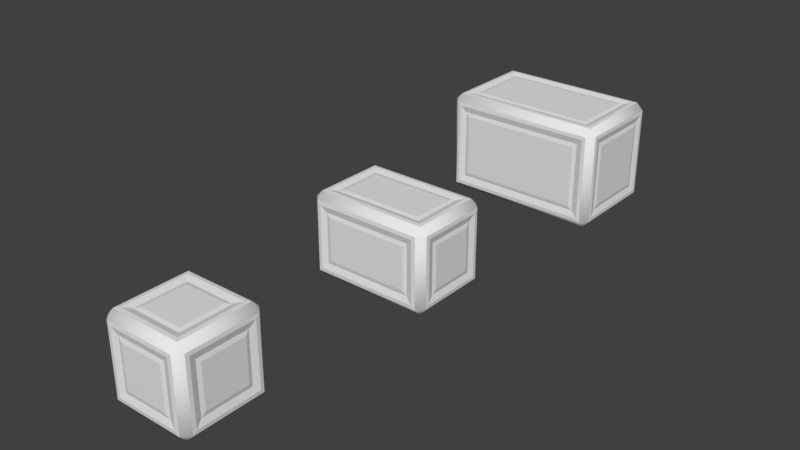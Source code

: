 # Source: crate.blend  (saved by Blender 2.78.0; exported with 4.5.12 LTS)
import bpy
from mathutils import Matrix  # noqa: F401  (used for matrix-valued properties, if any)

bpy.ops.wm.read_factory_settings(use_empty=True)
scene = bpy.context.scene
scene.name = 'Scene'

# ---- collections
col_collection_1 = bpy.data.collections.new('Collection 1'); scene.collection.children.link(col_collection_1)

# ---- node groups
ng_auto_smooth = bpy.data.node_groups.new('Auto Smooth', 'GeometryNodeTree')
_s = ng_auto_smooth.interface.new_socket(name='Geometry', in_out='OUTPUT', socket_type='NodeSocketGeometry')
_s = ng_auto_smooth.interface.new_socket(name='Geometry', in_out='INPUT', socket_type='NodeSocketGeometry')
_s = ng_auto_smooth.interface.new_socket(name='Angle', in_out='INPUT', socket_type='NodeSocketFloat')
_s.subtype = 'ANGLE'
_s.min_value = 0.0
_s.max_value = 3.142
ng_auto_smooth.is_modifier = True
_N = ng_auto_smooth.nodes; _L = ng_auto_smooth.links
n0 = _N.new('NodeGroupOutput'); n0.name = 'Group Output'; n0.location = (480, -100)
n1 = _N.new('NodeGroupInput'); n1.name = 'Group Input'; n1.location = (-420, -300)
n2 = _N.new('NodeGroupInput'); n2.name = 'Group Input.001'; n2.location = (-60, -100)
n3 = _N.new('GeometryNodeSetShadeSmooth'); n3.name = 'Set Shade Smooth'; n3.location = (120, -100)
n3.domain = 'EDGE'
n4 = _N.new('GeometryNodeSetShadeSmooth'); n4.name = 'Set Shade Smooth.001'; n4.location = (300, -100)
n5 = _N.new('GeometryNodeInputMeshEdgeAngle'); n5.name = 'Edge Angle'; n5.location = (-420, -220)
n6 = _N.new('GeometryNodeInputEdgeSmooth'); n6.name = 'Is Edge Smooth'; n6.location = (-60, -160)
n7 = _N.new('GeometryNodeInputShadeSmooth'); n7.name = 'Is Face Smooth'; n7.location = (-240, -340)
n8 = _N.new('FunctionNodeBooleanMath'); n8.name = 'Boolean Math'; n8.location = (-60, -220)
n9 = _N.new('FunctionNodeCompare'); n9.name = 'Compare'; n9.location = (-240, -180)
n9.operation = 'LESS_EQUAL'
_L.new(n5.outputs[0], n9.inputs[0])
_L.new(n4.outputs[0], n0.inputs[0])
_L.new(n1.outputs[1], n9.inputs[1])
_L.new(n9.outputs[0], n8.inputs[0])
_L.new(n7.outputs[0], n8.inputs[1])
_L.new(n2.outputs[0], n3.inputs[0])
_L.new(n6.outputs[0], n3.inputs[1])
_L.new(n3.outputs[0], n4.inputs[0])
_L.new(n8.outputs[0], n3.inputs[2])
n0.is_active_output = True

# ---- world
world_world = bpy.data.worlds.new('World'); scene.world = world_world
world_world.color = (0.05088, 0.05088, 0.05088)
world_world.use_sun_shadow = False
world_world.sun_shadow_jitter_overblur = 0.0
world_world.cycles.sampling_method = 'MANUAL'

# ---- meshes
me_cube_003 = bpy.data.meshes.new('Cube.003')
me_cube_003.from_pydata([(-1.007, -0.4407, 0.5657), (-1.019, -0.3909, 0.5159), (-0.7659, -0.6436, 0.5159), (-0.8157, -0.6318, 0.5657), (-0.7659, -0.3909, 0.7686), (-1.024, -0.5633, 0.6883), (-1.028, -0.5178, 0.6428), (-0.9383, -0.5633, 0.774), (1.007, -0.4407, 0.5657), (1.019, -0.3909, 0.5159), (0.7659, -0.6436, 0.5159), (0.8157, -0.6318, 0.5657), (0.7659, -0.3909, 0.7686), (0.8157, -0.4407, 0.7568), (-0.8157, -0.4407, 0.7568), (1.024, -0.5633, 0.6883), (1.028, -0.5178, 0.6428), (0.8928, -0.6534, 0.6428), (0.9383, -0.649, 0.6883), (0.8928, -0.5178, 0.7784), (0.9383, -0.5633, 0.774), (-0.8928, -0.5178, 0.7784), (-0.9383, -0.649, 0.6883), (-0.8928, -0.6534, 0.6428), (-1.019, 0.3909, 0.5159), (-0.8157, 0.6318, 0.5657), (-1.007, 0.4407, 0.5657), (-0.8157, 0.4407, 0.7568), (-1.024, 0.5633, 0.6883), (-1.028, 0.5178, 0.6428), (-0.9383, 0.5633, 0.774), (-0.8928, 0.5178, 0.7784), (-0.7659, 0.3909, 0.7686), (0.7659, 0.6436, 0.5159), (0.8157, 0.6318, 0.5657), (1.019, 0.3909, 0.5159), (1.007, 0.4407, 0.5657), (0.8157, 0.4407, 0.7568), (0.7659, 0.3909, 0.7686), (-0.7659, 0.6436, 0.5159), (1.024, 0.5633, 0.6883), (0.8928, 0.6534, 0.6428), (0.9383, 0.649, 0.6883), (0.8928, 0.5178, 0.7784), (0.9383, 0.5633, 0.774), (1.028, 0.5178, 0.6428), (-0.9383, 0.649, 0.6883), (-0.8928, 0.6534, 0.6428), (-1.007, -0.4407, -0.3157), (-1.019, -0.3909, -0.2659), (-0.7659, -0.6436, -0.2659), (-0.7659, -0.3909, -0.5186), (-0.8157, -0.6318, -0.3157), (-1.024, -0.5633, -0.4383), (-0.8928, -0.5178, -0.5284), (-0.9383, -0.5633, -0.524), (-0.8928, -0.6534, -0.3928), (-1.028, -0.5178, -0.3928), (0.8157, -0.6318, -0.3157), (0.7659, -0.3909, -0.5186), (0.8157, -0.4407, -0.5068), (0.7659, -0.6436, -0.2659), (1.007, -0.4407, -0.3157), (1.019, -0.3909, -0.2659), (-0.8157, -0.4407, -0.5068), (1.028, -0.5178, -0.3928), (0.9383, -0.649, -0.4383), (0.8928, -0.5178, -0.5284), (0.9383, -0.5633, -0.524), (0.8928, -0.6534, -0.3928), (1.024, -0.5633, -0.4383), (-0.9383, -0.649, -0.4383), (-1.019, 0.3909, -0.2659), (-0.8157, 0.6318, -0.3157), (-1.007, 0.4407, -0.3157), (-0.8157, 0.4407, -0.5068), (-0.7659, 0.3909, -0.5186), (-1.024, 0.5633, -0.4383), (-1.028, 0.5178, -0.3928), (-0.8928, 0.6534, -0.3928), (-0.9383, 0.5633, -0.524), (0.7659, 0.3909, -0.5186), (0.7659, 0.6436, -0.2659), (0.8157, 0.6318, -0.3157), (1.007, 0.4407, -0.3157), (1.019, 0.3909, -0.2659), (0.8157, 0.4407, -0.5068), (-0.7659, 0.6436, -0.2659), (0.9383, 0.5633, -0.524), (0.8928, 0.6534, -0.3928), (0.9383, 0.649, -0.4383), (1.024, 0.5633, -0.4383), (1.028, 0.5178, -0.3928), (0.8928, 0.5178, -0.5284), (-0.8928, 0.5178, -0.5284), (-0.9383, 0.649, -0.4383), (-1.007, -0.4407, 0.5657), (-1.028, -0.5178, 0.6428), (-1.007, 0.4407, 0.5657), (-1.028, 0.5178, 0.6428), (-1.007, -0.4407, -0.3157), (-1.028, -0.5178, -0.3928), (-1.007, 0.4407, -0.3157), (-1.028, 0.5178, -0.3928)], [], [(21, 14, 27, 31), (3, 23, 56, 52), (49, 1, 24, 72), (50, 2, 3, 52), (1, 49, 48, 0), (4, 32, 27, 14), (24, 1, 0, 26), (56, 23, 22, 71), (6, 57, 53, 5), (21, 31, 30, 7), (29, 6, 5, 28), (19, 43, 37, 13), (8, 36, 45, 16), (19, 13, 14, 21), (50, 61, 10, 2), (11, 58, 69, 17), (3, 11, 17, 23), (63, 85, 35, 9), (32, 4, 12, 38), (61, 58, 11, 10), (9, 8, 62, 63), (4, 14, 13, 12), (10, 11, 3, 2), (12, 13, 37, 38), (35, 36, 8, 9), (69, 66, 18, 17), (16, 15, 70, 65), (21, 7, 20, 19), (17, 18, 22, 23), (19, 20, 44, 43), (45, 40, 15, 16), (62, 8, 16, 65), (25, 73, 79, 47), (87, 73, 25, 39), (24, 26, 74, 72), (79, 95, 46, 47), (29, 28, 77, 78), (43, 31, 27, 37), (87, 39, 33, 82), (34, 41, 89, 83), (25, 47, 41, 34), (82, 33, 34, 83), (35, 85, 84, 36), (32, 38, 37, 27), (33, 39, 25, 34), (89, 41, 42, 90), (45, 92, 91, 40), (31, 43, 44, 30), (41, 47, 46, 42), (84, 92, 45, 36), (54, 94, 75, 64), (51, 64, 75, 76), (72, 74, 48, 49), (54, 55, 80, 94), (78, 77, 53, 57), (67, 60, 86, 93), (62, 65, 92, 84), (67, 54, 64, 60), (52, 56, 69, 58), (76, 81, 59, 51), (51, 59, 60, 64), (61, 50, 52, 58), (59, 81, 86, 60), (85, 63, 62, 84), (54, 67, 68, 55), (69, 56, 71, 66), (67, 93, 88, 68), (92, 65, 70, 91), (93, 86, 75, 94), (73, 83, 89, 79), (22, 7, 5), (44, 40, 42), (46, 28, 30), (18, 15, 20), (76, 75, 86, 81), (82, 83, 73, 87), (94, 80, 88, 93), (89, 90, 95, 79), (91, 88, 90), (70, 66, 68), (71, 53, 55), (95, 80, 77), (80, 55, 53, 77), (46, 95, 77, 28), (88, 80, 95, 90), (42, 40, 91, 90), (88, 91, 70, 68), (71, 55, 68, 66), (22, 5, 53, 71), (70, 15, 18, 66), (44, 20, 15, 40), (46, 30, 44, 42), (7, 30, 28, 5), (22, 18, 20, 7), (96, 97, 99, 98), (100, 101, 97, 96), (102, 98, 99, 103), (100, 102, 103, 101)])
me_cube_003.polygons.foreach_set('use_smooth', [True] * 98)
_k = set([(0, 1), (0, 26), (0, 48), (1, 24), (1, 49), (2, 3), (2, 10), (2, 50), (3, 11), (3, 23), (3, 52), (4, 12), (4, 14), (4, 32), (5, 6), (5, 28), (5, 53), (6, 29), (6, 57), (7, 20), (7, 21), (7, 30), (8, 9), (8, 16), (8, 36), (8, 62), (9, 35), (9, 63), (10, 11), (10, 61), (11, 17), (11, 58), (12, 13), (12, 38), (13, 14), (13, 19), (13, 37), (14, 21), (14, 27), (15, 16), (15, 40), (15, 70), (16, 45), (16, 65), (17, 18), (17, 23), (17, 69), (18, 22), (18, 66), (19, 20), (19, 21), (19, 43), (20, 44), (21, 31), (22, 23), (22, 71), (23, 56), (24, 26), (24, 72), (25, 34), (25, 39), (25, 47), (25, 73), (26, 74), (27, 31), (27, 32), (27, 37), (28, 29), (28, 77), (29, 78), (30, 31), (30, 44), (31, 43), (32, 38), (33, 34), (33, 39), (33, 82), (34, 41), (34, 83), (35, 36), (35, 85), (36, 45), (36, 84), (37, 38), (37, 43), (39, 87), (40, 45), (40, 91), (41, 42), (41, 47), (41, 89), (42, 46), (42, 90), (43, 44), (45, 92), (46, 47), (46, 95), (47, 79), (48, 49), (48, 74), (49, 72), (50, 52), (50, 61), (51, 59), (51, 64), (51, 76), (52, 56), (52, 58), (53, 57), (53, 77), (54, 55), (54, 64), (54, 67), (54, 94), (55, 68), (55, 80), (56, 69), (56, 71), (57, 78), (58, 61), (58, 69), (59, 60), (59, 81), (60, 64), (60, 67), (60, 86), (62, 63), (62, 65), (62, 84), (63, 85), (64, 75), (65, 70), (65, 92), (66, 69), (66, 71), (67, 68), (67, 93), (68, 88), (70, 91), (72, 74), (73, 79), (73, 83), (73, 87), (75, 76), (75, 86), (75, 94), (76, 81), (77, 78), (79, 89), (79, 95), (80, 88), (80, 94), (81, 86), (82, 83), (82, 87), (83, 89), (84, 85), (84, 92), (86, 93), (88, 93), (89, 90), (90, 95), (91, 92), (93, 94), (96, 97), (96, 98), (96, 100), (97, 99), (97, 101), (98, 99), (98, 102), (99, 103), (100, 101), (100, 102), (101, 103), (102, 103)])
me_cube_003.attributes.new('sharp_edge', 'BOOLEAN', 'EDGE').data.foreach_set('value', [ (min(e.vertices), max(e.vertices)) in _k for e in me_cube_003.edges])
_uv = me_cube_003.uv_layers.new(name='UVMap')
_uv.uv.foreach_set('vector', [0.626, 0.6247, 0.626, 0.6247, 0.626, 0.9593, 0.626, 1.018, 0.3409, 1.037, 0.3409, 1.086, 0.3409, 0.7584, 0.3409, 0.7584, 0.0625, 0.9952, 0.0625, 0.1657, 0.0625, 0.1657, 0.0625, 0.9952, 0.1838, 0.8102, 0.1838, 0.8102, 0.1838, 0.8102, 0.1838, 0.8102, 0.1838, 0.8102, 0.1838, 0.8102, 0.1838, 0.8102, 0.1838, 0.8102, 0.1838, 0.8102, 0.1838, 0.8102, 0.1838, 0.8102, 0.1838, 0.8102, 0.1838, 0.8102, 0.1838, 0.8102, 0.1838, 0.8102, 0.1838, 0.8102, 0.1838, 0.8102, 0.1838, 0.8102, 0.1838, 0.8102, 0.1838, 0.8102, 0.1838, 0.8102, 0.1838, 0.8102, 0.1838, 0.8102, 0.1838, 0.8102, 0.1838, 0.8102, 0.1838, 0.8102, 0.1838, 0.8102, 0.1838, 0.8102, 0.1838, 0.8102, 0.1838, 0.8102, 0.1838, 0.8102, 0.1838, 0.8102, 0.626, -0.05318, 0.626, 0.34, 0.626, 0.34, 0.626, 0.005342, 0.683, 0.8203, 0.683, 0.4857, 0.683, 0.4857, 0.683, 0.8789, 0.626, -0.05318, 0.626, 0.005342, 0.626, 0.6247, 0.626, 0.6247, 0.0625, 0.1657, 0.0625, 0.1657, 0.0625, 0.9952, 0.0625, 0.9952, 0.3409, 0.5211, 0.3409, 0.2423, 0.3409, 0.1935, 0.3409, 0.5211, 0.3409, 1.037, 0.3409, 0.5211, 0.3409, 0.5211, 0.3409, 1.086, 0.0625, 0.1657, 0.0625, 0.1657, 0.0625, 0.9952, 0.0625, 0.9952, 0.0625, 0.9952, 0.0625, 0.3325, 0.0625, 0.3325, 0.0625, 0.9952, 0.1838, 0.8102, 0.1838, 0.8102, 0.1838, 0.8102, 0.1838, 0.8102, 0.1838, 0.8102, 0.1838, 0.8102, 0.1838, 0.8102, 0.1838, 0.8102, 0.1838, 0.8102, 0.1838, 0.8102, 0.1838, 0.8102, 0.1838, 0.8102, 0.1838, 0.8102, 0.1838, 0.8102, 0.1838, 0.8102, 0.1838, 0.8102, 0.1838, 0.8102, 0.1838, 0.8102, 0.1838, 0.8102, 0.1838, 0.8102, 0.1838, 0.8102, 0.1838, 0.8102, 0.1838, 0.8102, 0.1838, 0.8102, 0.1838, 0.8102, 0.1838, 0.8102, 0.1838, 0.8102, 0.1838, 0.8102, 0.1838, 0.8102, 0.1838, 0.8102, 0.1838, 0.8102, 0.1838, 0.8102, 0.1838, 0.8102, 0.1838, 0.8102, 0.1838, 0.8102, 0.1838, 0.8102, 0.1838, 0.8102, 0.1838, 0.8102, 0.1838, 0.8102, 0.1838, 0.8102, 0.1838, 0.8102, 0.1838, 0.8102, 0.1838, 0.8102, 0.1838, 0.8102, 0.1838, 0.8102, 0.1838, 0.8102, 0.1838, 0.8102, 0.1838, 0.8102, 0.683, 0.4857, 0.683, 0.8203, 0.683, 0.8789, 0.683, 0.4857, 0.6345, 0.391, 0.6345, 0.0564, 0.6345, -0.002119, 0.6345, 0.391, 0.1838, 0.8102, 0.1838, 0.8102, 0.1838, 0.8102, 0.1838, 0.8102, 0.1838, 0.8102, 0.1838, 0.8102, 0.1838, 0.8102, 0.1838, 0.8102, 0.1838, 0.8102, 0.1838, 0.8102, 0.1838, 0.8102, 0.1838, 0.8102, 0.1838, 0.8102, 0.1838, 0.8102, 0.1838, 0.8102, 0.1838, 0.8102, 0.626, 0.34, 0.626, 1.018, 0.626, 0.9593, 0.626, 0.34, 0.0625, 0.9952, 0.0625, 0.1657, 0.0625, 0.1657, 0.0625, 0.9952, 0.6345, 1.01, 0.6345, 1.069, 0.6345, 0.6758, 0.6345, 0.6758, 0.6345, 0.391, 0.6345, 0.391, 0.6345, 1.069, 0.6345, 1.01, 0.1838, 0.8102, 0.1838, 0.8102, 0.1838, 0.8102, 0.1838, 0.8102, 0.1838, 0.8102, 0.1838, 0.8102, 0.1838, 0.8102, 0.1838, 0.8102, 0.1838, 0.8102, 0.1838, 0.8102, 0.1838, 0.8102, 0.1838, 0.8102, 0.1838, 0.8102, 0.1838, 0.8102, 0.1838, 0.8102, 0.1838, 0.8102, 0.1838, 0.8102, 0.1838, 0.8102, 0.1838, 0.8102, 0.1838, 0.8102, 0.1838, 0.8102, 0.1838, 0.8102, 0.1838, 0.8102, 0.1838, 0.8102, 0.1838, 0.8102, 0.1838, 0.8102, 0.1838, 0.8102, 0.1838, 0.8102, 0.1838, 0.8102, 0.1838, 0.8102, 0.1838, 0.8102, 0.1838, 0.8102, 0.683, 0.1511, 0.683, 0.09255, 0.683, 0.4857, 0.683, 0.4857, 0.494, 1.026, 0.494, 0.6332, 0.494, 0.6332, 0.494, 0.9679, 0.1838, 0.8102, 0.1838, 0.8102, 0.1838, 0.8102, 0.1838, 0.8102, 0.1838, 0.8102, 0.1838, 0.8102, 0.1838, 0.8102, 0.1838, 0.8102, 0.1838, 0.8102, 0.1838, 0.8102, 0.1838, 0.8102, 0.1838, 0.8102, 0.1838, 0.8102, 0.1838, 0.8102, 0.1838, 0.8102, 0.1838, 0.8102, 0.494, 0.3485, 0.494, 0.3485, 0.494, 0.01385, 0.494, -0.04467, 0.683, 0.4857, 0.683, 0.4857, 0.683, 0.09255, 0.683, 0.1511, 0.494, 0.3485, 0.494, 1.026, 0.494, 0.9679, 0.494, 0.3485, 0.3409, 0.7584, 0.3409, 0.7584, 0.3409, 0.1935, 0.3409, 0.2423, 0.0625, 0.3325, 0.0625, 0.3325, 0.0625, 0.9952, 0.0625, 0.9952, 0.1838, 0.8102, 0.1838, 0.8102, 0.1838, 0.8102, 0.1838, 0.8102, 0.1838, 0.8102, 0.1838, 0.8102, 0.1838, 0.8102, 0.1838, 0.8102, 0.1838, 0.8102, 0.1838, 0.8102, 0.1838, 0.8102, 0.1838, 0.8102, 0.1838, 0.8102, 0.1838, 0.8102, 0.1838, 0.8102, 0.1838, 0.8102, 0.1838, 0.8102, 0.1838, 0.8102, 0.1838, 0.8102, 0.1838, 0.8102, 0.1838, 0.8102, 0.1838, 0.8102, 0.1838, 0.8102, 0.1838, 0.8102, 0.1838, 0.8102, 0.1838, 0.8102, 0.1838, 0.8102, 0.1838, 0.8102, 0.1838, 0.8102, 0.1838, 0.8102, 0.1838, 0.8102, 0.1838, 0.8102, 0.494, -0.04467, 0.494, 0.01385, 0.494, 0.6332, 0.494, 0.6332, 0.6345, 0.0564, 0.6345, 0.6758, 0.6345, 0.6758, 0.6345, -0.002119, 0.1855, 0.9388, 0.1855, 0.9388, 0.1855, 0.9388, 0.1855, 0.9388, 0.1855, 0.9388, 0.1855, 0.9388, 0.1855, 0.9388, 0.1855, 0.9388, 0.1855, 0.9388, 0.1855, 0.9388, 0.1855, 0.9388, 0.1855, 0.9388, 0.1838, 0.8102, 0.1838, 0.8102, 0.1838, 0.8102, 0.1838, 0.8102, 0.1838, 0.8102, 0.1838, 0.8102, 0.1838, 0.8102, 0.1838, 0.8102, 0.1838, 0.8102, 0.1838, 0.8102, 0.1838, 0.8102, 0.1838, 0.8102, 0.1838, 0.8102, 0.1838, 0.8102, 0.1838, 0.8102, 0.1838, 0.8102, 0.1855, 0.9388, 0.1855, 0.9388, 0.1855, 0.9388, 0.1855, 0.9388, 0.1855, 0.9388, 0.1855, 0.9388, 0.1855, 0.9388, 0.1855, 0.9388, 0.1855, 0.9388, 0.1855, 0.9388, 0.1855, 0.9388, 0.1855, 0.9388, 0.1855, 0.9388, 0.1855, 0.9388, 0.1855, 0.9388, 0.1855, 0.9388, 0.1855, 0.9388, 0.1855, 0.9388, 0.1855, 0.9388, 0.1855, 0.9388, 0.1855, 0.9388, 0.1855, 0.9388, 0.1855, 0.9388, 0.1855, 0.9388, 0.1855, 0.9388, 0.1855, 0.9388, 0.1855, 0.9388, 0.1855, 0.9388, 0.1855, 0.9388, 0.1855, 0.9388, 0.1855, 0.9388, 0.1855, 0.9388, 0.1855, 0.9388, 0.1855, 0.9388, 0.1855, 0.9388, 0.1855, 0.9388, 0.1855, 0.9388, 0.1855, 0.9388, 0.1855, 0.9388, 0.1855, 0.9388, 0.1855, 0.9388, 0.1855, 0.9388, 0.1855, 0.9388, 0.1855, 0.9388, 0.1855, 0.9388, 0.1855, 0.9388, 0.1855, 0.9388, 0.1855, 0.9388, 0.1855, 0.9388, 0.1855, 0.9388, 0.1855, 0.9388, 0.1855, 0.9388, 0.1855, 0.9388, 0.1855, 0.9388, 0.1855, 0.9388, 0.1855, 0.9388, 0.1855, 0.9388, 0.1855, 0.9388, 0.1855, 0.9388, 0.1855, 0.9388, 0.5893, 0.5061, 0.5893, 0.5061, 0.5893, 0.8993, 0.5893, 0.8408, 0.5893, 0.1715, 0.5893, 0.113, 0.5893, 0.5061, 0.5893, 0.5061, 0.5893, 0.5061, 0.5893, 0.8408, 0.5893, 0.8993, 0.5893, 0.5061, 0.5893, 0.1715, 0.5893, 0.5061, 0.5893, 0.5061, 0.5893, 0.113])
me_cube_003.use_remesh_preserve_volume = False
me_cube_003.use_remesh_preserve_attributes = False
me_cube_003.use_mirror_vertex_groups = False
me_cube_003.update()
me_cube_002 = bpy.data.meshes.new('Cube.002')
me_cube_002.from_pydata([(-0.7568, -0.3157, 0.3157), (-0.7686, -0.2659, 0.2659), (-0.5159, -0.5186, 0.2659), (-0.5657, -0.5068, 0.3157), (-0.5159, -0.2659, 0.5186), (-0.774, -0.4383, 0.4383), (-0.7784, -0.3928, 0.3928), (-0.6883, -0.4383, 0.524), (0.7568, -0.3157, 0.3157), (0.7686, -0.2659, 0.2659), (0.5159, -0.5186, 0.2659), (0.5657, -0.5068, 0.3157), (0.5159, -0.2659, 0.5186), (0.5657, -0.3157, 0.5068), (-0.5657, -0.3157, 0.5068), (0.774, -0.4383, 0.4383), (0.7784, -0.3928, 0.3928), (0.6428, -0.5284, 0.3928), (0.6883, -0.524, 0.4383), (0.6428, -0.3928, 0.5284), (0.6883, -0.4383, 0.524), (-0.6428, -0.3928, 0.5284), (-0.6883, -0.524, 0.4383), (-0.6428, -0.5284, 0.3928), (-0.7686, 0.2659, 0.2659), (-0.5657, 0.5068, 0.3157), (-0.7568, 0.3157, 0.3157), (-0.5657, 0.3157, 0.5068), (-0.774, 0.4383, 0.4383), (-0.7784, 0.3928, 0.3928), (-0.6883, 0.4383, 0.524), (-0.6428, 0.3928, 0.5284), (-0.5159, 0.2659, 0.5186), (0.5159, 0.5186, 0.2659), (0.5657, 0.5068, 0.3157), (0.7686, 0.2659, 0.2659), (0.7568, 0.3157, 0.3157), (0.5657, 0.3157, 0.5068), (0.5159, 0.2659, 0.5186), (-0.5159, 0.5186, 0.2659), (0.774, 0.4383, 0.4383), (0.6428, 0.5284, 0.3928), (0.6883, 0.524, 0.4383), (0.6428, 0.3928, 0.5284), (0.6883, 0.4383, 0.524), (0.7784, 0.3928, 0.3928), (-0.6883, 0.524, 0.4383), (-0.6428, 0.5284, 0.3928), (-0.7568, -0.3157, -0.3157), (-0.7686, -0.2659, -0.2659), (-0.5159, -0.5186, -0.2659), (-0.5159, -0.2659, -0.5186), (-0.5657, -0.5068, -0.3157), (-0.774, -0.4383, -0.4383), (-0.6428, -0.3928, -0.5284), (-0.6883, -0.4383, -0.524), (-0.6428, -0.5284, -0.3928), (-0.7784, -0.3928, -0.3928), (0.5657, -0.5068, -0.3157), (0.5159, -0.2659, -0.5186), (0.5657, -0.3157, -0.5068), (0.5159, -0.5186, -0.2659), (0.7568, -0.3157, -0.3157), (0.7686, -0.2659, -0.2659), (-0.5657, -0.3157, -0.5068), (0.7784, -0.3928, -0.3928), (0.6883, -0.524, -0.4383), (0.6428, -0.3928, -0.5284), (0.6883, -0.4383, -0.524), (0.6428, -0.5284, -0.3928), (0.774, -0.4383, -0.4383), (-0.6883, -0.524, -0.4383), (-0.7686, 0.2659, -0.2659), (-0.5657, 0.5068, -0.3157), (-0.7568, 0.3157, -0.3157), (-0.5657, 0.3157, -0.5068), (-0.5159, 0.2659, -0.5186), (-0.774, 0.4383, -0.4383), (-0.7784, 0.3928, -0.3928), (-0.6428, 0.5284, -0.3928), (-0.6883, 0.4383, -0.524), (0.5159, 0.2659, -0.5186), (0.5159, 0.5186, -0.2659), (0.5657, 0.5068, -0.3157), (0.7568, 0.3157, -0.3157), (0.7686, 0.2659, -0.2659), (0.5657, 0.3157, -0.5068), (-0.5159, 0.5186, -0.2659), (0.6883, 0.4383, -0.524), (0.6428, 0.5284, -0.3928), (0.6883, 0.524, -0.4383), (0.774, 0.4383, -0.4383), (0.7784, 0.3928, -0.3928), (0.6428, 0.3928, -0.5284), (-0.6428, 0.3928, -0.5284), (-0.6883, 0.524, -0.4383)], [], [(21, 14, 27, 31), (0, 6, 29, 26), (3, 23, 56, 52), (49, 1, 24, 72), (50, 2, 3, 52), (1, 49, 48, 0), (4, 32, 27, 14), (24, 1, 0, 26), (56, 23, 22, 71), (6, 57, 53, 5), (21, 31, 30, 7), (29, 6, 5, 28), (48, 57, 6, 0), (19, 43, 37, 13), (8, 36, 45, 16), (19, 13, 14, 21), (50, 61, 10, 2), (11, 58, 69, 17), (3, 11, 17, 23), (63, 85, 35, 9), (32, 4, 12, 38), (61, 58, 11, 10), (9, 8, 62, 63), (4, 14, 13, 12), (10, 11, 3, 2), (12, 13, 37, 38), (35, 36, 8, 9), (69, 66, 18, 17), (16, 15, 70, 65), (21, 7, 20, 19), (17, 18, 22, 23), (19, 20, 44, 43), (45, 40, 15, 16), (62, 8, 16, 65), (25, 73, 79, 47), (87, 73, 25, 39), (24, 26, 74, 72), (79, 95, 46, 47), (29, 28, 77, 78), (74, 26, 29, 78), (43, 31, 27, 37), (87, 39, 33, 82), (34, 41, 89, 83), (25, 47, 41, 34), (82, 33, 34, 83), (35, 85, 84, 36), (32, 38, 37, 27), (33, 39, 25, 34), (89, 41, 42, 90), (45, 92, 91, 40), (31, 43, 44, 30), (41, 47, 46, 42), (84, 92, 45, 36), (54, 94, 75, 64), (48, 74, 78, 57), (51, 64, 75, 76), (72, 74, 48, 49), (54, 55, 80, 94), (78, 77, 53, 57), (67, 60, 86, 93), (62, 65, 92, 84), (67, 54, 64, 60), (52, 56, 69, 58), (76, 81, 59, 51), (51, 59, 60, 64), (61, 50, 52, 58), (59, 81, 86, 60), (85, 63, 62, 84), (54, 67, 68, 55), (69, 56, 71, 66), (67, 93, 88, 68), (92, 65, 70, 91), (93, 86, 75, 94), (73, 83, 89, 79), (22, 7, 5), (44, 40, 42), (46, 28, 30), (18, 15, 20), (76, 75, 86, 81), (82, 83, 73, 87), (94, 80, 88, 93), (89, 90, 95, 79), (91, 88, 90), (70, 66, 68), (71, 53, 55), (95, 80, 77), (80, 55, 53, 77), (46, 95, 77, 28), (88, 80, 95, 90), (42, 40, 91, 90), (88, 91, 70, 68), (71, 55, 68, 66), (22, 5, 53, 71), (70, 15, 18, 66), (44, 20, 15, 40), (46, 30, 44, 42), (7, 30, 28, 5), (22, 18, 20, 7)])
me_cube_002.polygons.foreach_set('use_smooth', [True] * 98)
_k = set([(0, 1), (0, 6), (0, 26), (0, 48), (1, 24), (1, 49), (2, 3), (2, 10), (2, 50), (3, 11), (3, 23), (3, 52), (4, 12), (4, 14), (4, 32), (5, 6), (5, 28), (5, 53), (6, 29), (6, 57), (7, 20), (7, 21), (7, 30), (8, 9), (8, 16), (8, 36), (8, 62), (9, 35), (9, 63), (10, 11), (10, 61), (11, 17), (11, 58), (12, 13), (12, 38), (13, 14), (13, 19), (13, 37), (14, 21), (14, 27), (15, 16), (15, 40), (15, 70), (16, 45), (16, 65), (17, 18), (17, 23), (17, 69), (18, 22), (18, 66), (19, 20), (19, 21), (19, 43), (20, 44), (21, 31), (22, 23), (22, 71), (23, 56), (24, 26), (24, 72), (25, 34), (25, 39), (25, 47), (25, 73), (26, 29), (26, 74), (27, 31), (27, 32), (27, 37), (28, 29), (28, 77), (29, 78), (30, 31), (30, 44), (31, 43), (32, 38), (33, 34), (33, 39), (33, 82), (34, 41), (34, 83), (35, 36), (35, 85), (36, 45), (36, 84), (37, 38), (37, 43), (39, 87), (40, 45), (40, 91), (41, 42), (41, 47), (41, 89), (42, 46), (42, 90), (43, 44), (45, 92), (46, 47), (46, 95), (47, 79), (48, 49), (48, 57), (48, 74), (49, 72), (50, 52), (50, 61), (51, 59), (51, 64), (51, 76), (52, 56), (52, 58), (53, 57), (53, 77), (54, 55), (54, 64), (54, 67), (54, 94), (55, 68), (55, 80), (56, 69), (56, 71), (57, 78), (58, 61), (58, 69), (59, 60), (59, 81), (60, 64), (60, 67), (60, 86), (62, 63), (62, 65), (62, 84), (63, 85), (64, 75), (65, 70), (65, 92), (66, 69), (66, 71), (67, 68), (67, 93), (68, 88), (70, 91), (72, 74), (73, 79), (73, 83), (73, 87), (74, 78), (75, 76), (75, 86), (75, 94), (76, 81), (77, 78), (79, 89), (79, 95), (80, 88), (80, 94), (81, 86), (82, 83), (82, 87), (83, 89), (84, 85), (84, 92), (86, 93), (88, 93), (89, 90), (90, 95), (91, 92), (93, 94)])
me_cube_002.attributes.new('sharp_edge', 'BOOLEAN', 'EDGE').data.foreach_set('value', [ (min(e.vertices), max(e.vertices)) in _k for e in me_cube_002.edges])
_uv = me_cube_002.uv_layers.new(name='UVMap')
_uv.uv.foreach_set('vector', [0.7216, 0.5813, 0.7216, 0.5813, 0.7216, 0.8025, 0.7216, 0.8565, 0.9079, 0.6382, 0.9708, 0.6382, 0.6501, 0.959, 0.6501, 0.8961, 0.6567, 0.7971, 0.6567, 0.8511, 0.6567, 0.5759, 0.6567, 0.5759, 0.0625, 0.9952, 0.0625, 0.5027, 0.0625, 0.5027, 0.0625, 0.9952, 0.1838, 0.8102, 0.1838, 0.8102, 0.1838, 0.8102, 0.1838, 0.8102, 0.1838, 0.8102, 0.1838, 0.8102, 0.1838, 0.8102, 0.1838, 0.8102, 0.1838, 0.8102, 0.1838, 0.8102, 0.1838, 0.8102, 0.1838, 0.8102, 0.1838, 0.8102, 0.1838, 0.8102, 0.1838, 0.8102, 0.1838, 0.8102, 0.1838, 0.8102, 0.1838, 0.8102, 0.1838, 0.8102, 0.1838, 0.8102, 0.1838, 0.8102, 0.1838, 0.8102, 0.1838, 0.8102, 0.1838, 0.8102, 0.1838, 0.8102, 0.1838, 0.8102, 0.1838, 0.8102, 0.1838, 0.8102, 0.1838, 0.8102, 0.1838, 0.8102, 0.1838, 0.8102, 0.1838, 0.8102, 0.6501, 0.3804, 0.6501, 0.3174, 0.9708, 0.6382, 0.9079, 0.6382, 0.7216, 0.1308, 0.7216, 0.4061, 0.7216, 0.4061, 0.7216, 0.1849, 0.6427, 0.8961, 0.9005, 0.6382, 0.9635, 0.6382, 0.6427, 0.959, 0.7216, 0.1308, 0.7216, 0.1849, 0.7216, 0.5813, 0.7216, 0.5813, 0.0625, 0.5027, 0.0625, 0.5027, 0.0625, 0.9952, 0.0625, 0.9952, 0.6567, 0.4007, 0.6567, 0.1795, 0.6567, 0.1254, 0.6567, 0.4007, 0.6567, 0.7971, 0.6567, 0.4007, 0.6567, 0.4007, 0.6567, 0.8511, 0.0625, 0.5027, 0.0625, 0.5027, 0.0625, 0.9952, 0.0625, 0.9952, 0.0625, 0.9952, 0.0625, 0.5027, 0.0625, 0.5027, 0.0625, 0.9952, 0.1838, 0.8102, 0.1838, 0.8102, 0.1838, 0.8102, 0.1838, 0.8102, 0.1838, 0.8102, 0.1838, 0.8102, 0.1838, 0.8102, 0.1838, 0.8102, 0.1838, 0.8102, 0.1838, 0.8102, 0.1838, 0.8102, 0.1838, 0.8102, 0.1838, 0.8102, 0.1838, 0.8102, 0.1838, 0.8102, 0.1838, 0.8102, 0.1838, 0.8102, 0.1838, 0.8102, 0.1838, 0.8102, 0.1838, 0.8102, 0.1838, 0.8102, 0.1838, 0.8102, 0.1838, 0.8102, 0.1838, 0.8102, 0.1838, 0.8102, 0.1838, 0.8102, 0.1838, 0.8102, 0.1838, 0.8102, 0.1838, 0.8102, 0.1838, 0.8102, 0.1838, 0.8102, 0.1838, 0.8102, 0.1838, 0.8102, 0.1838, 0.8102, 0.1838, 0.8102, 0.1838, 0.8102, 0.1838, 0.8102, 0.1838, 0.8102, 0.1838, 0.8102, 0.1838, 0.8102, 0.1838, 0.8102, 0.1838, 0.8102, 0.1838, 0.8102, 0.1838, 0.8102, 0.1838, 0.8102, 0.1838, 0.8102, 0.1838, 0.8102, 0.1838, 0.8102, 0.3849, 0.6382, 0.6427, 0.8961, 0.6427, 0.959, 0.3219, 0.6382, 0.7972, 0.4007, 0.7972, 0.1794, 0.7972, 0.1254, 0.7972, 0.4007, 0.1838, 0.8102, 0.1838, 0.8102, 0.1838, 0.8102, 0.1838, 0.8102, 0.1838, 0.8102, 0.1838, 0.8102, 0.1838, 0.8102, 0.1838, 0.8102, 0.1838, 0.8102, 0.1838, 0.8102, 0.1838, 0.8102, 0.1838, 0.8102, 0.1838, 0.8102, 0.1838, 0.8102, 0.1838, 0.8102, 0.1838, 0.8102, 0.3922, 0.6382, 0.6501, 0.8961, 0.6501, 0.959, 0.3293, 0.6382, 0.7216, 0.4061, 0.7216, 0.8565, 0.7216, 0.8025, 0.7216, 0.4061, 0.0625, 0.9952, 0.0625, 0.5027, 0.0625, 0.5027, 0.0625, 0.9952, 0.7972, 0.7971, 0.7972, 0.8511, 0.7972, 0.5759, 0.7972, 0.5759, 0.7972, 0.4007, 0.7972, 0.4007, 0.7972, 0.8511, 0.7972, 0.7971, 0.1838, 0.8102, 0.1838, 0.8102, 0.1838, 0.8102, 0.1838, 0.8102, 0.1838, 0.8102, 0.1838, 0.8102, 0.1838, 0.8102, 0.1838, 0.8102, 0.1838, 0.8102, 0.1838, 0.8102, 0.1838, 0.8102, 0.1838, 0.8102, 0.1838, 0.8102, 0.1838, 0.8102, 0.1838, 0.8102, 0.1838, 0.8102, 0.1838, 0.8102, 0.1838, 0.8102, 0.1838, 0.8102, 0.1838, 0.8102, 0.1838, 0.8102, 0.1838, 0.8102, 0.1838, 0.8102, 0.1838, 0.8102, 0.1838, 0.8102, 0.1838, 0.8102, 0.1838, 0.8102, 0.1838, 0.8102, 0.1838, 0.8102, 0.1838, 0.8102, 0.1838, 0.8102, 0.1838, 0.8102, 0.6427, 0.3804, 0.6427, 0.3174, 0.9635, 0.6382, 0.9005, 0.6382, 0.6837, 0.8403, 0.6837, 0.5651, 0.6837, 0.5651, 0.6837, 0.7863, 0.6501, 0.3804, 0.3922, 0.6382, 0.3293, 0.6382, 0.6501, 0.3174, 0.1838, 0.8102, 0.1838, 0.8102, 0.1838, 0.8102, 0.1838, 0.8102, 0.1838, 0.8102, 0.1838, 0.8102, 0.1838, 0.8102, 0.1838, 0.8102, 0.1838, 0.8102, 0.1838, 0.8102, 0.1838, 0.8102, 0.1838, 0.8102, 0.1838, 0.8102, 0.1838, 0.8102, 0.1838, 0.8102, 0.1838, 0.8102, 0.6837, 0.3899, 0.6837, 0.3899, 0.6837, 0.1686, 0.6837, 0.1146, 0.3849, 0.6382, 0.3219, 0.6382, 0.6427, 0.3174, 0.6427, 0.3804, 0.6837, 0.3899, 0.6837, 0.8403, 0.6837, 0.7863, 0.6837, 0.3899, 0.6567, 0.5759, 0.6567, 0.5759, 0.6567, 0.1254, 0.6567, 0.1795, 0.0625, 0.5027, 0.0625, 0.5027, 0.0625, 0.9952, 0.0625, 0.9952, 0.1838, 0.8102, 0.1838, 0.8102, 0.1838, 0.8102, 0.1838, 0.8102, 0.1838, 0.8102, 0.1838, 0.8102, 0.1838, 0.8102, 0.1838, 0.8102, 0.1838, 0.8102, 0.1838, 0.8102, 0.1838, 0.8102, 0.1838, 0.8102, 0.1838, 0.8102, 0.1838, 0.8102, 0.1838, 0.8102, 0.1838, 0.8102, 0.1838, 0.8102, 0.1838, 0.8102, 0.1838, 0.8102, 0.1838, 0.8102, 0.1838, 0.8102, 0.1838, 0.8102, 0.1838, 0.8102, 0.1838, 0.8102, 0.1838, 0.8102, 0.1838, 0.8102, 0.1838, 0.8102, 0.1838, 0.8102, 0.1838, 0.8102, 0.1838, 0.8102, 0.1838, 0.8102, 0.1838, 0.8102, 0.6837, 0.1146, 0.6837, 0.1686, 0.6837, 0.5651, 0.6837, 0.5651, 0.7972, 0.1794, 0.7972, 0.5759, 0.7972, 0.5759, 0.7972, 0.1254, 0.1855, 0.9388, 0.1855, 0.9388, 0.1855, 0.9388, 0.1855, 0.9388, 0.1855, 0.9388, 0.1855, 0.9388, 0.1855, 0.9388, 0.1855, 0.9388, 0.1855, 0.9388, 0.1855, 0.9388, 0.1855, 0.9388, 0.1855, 0.9388, 0.1838, 0.8102, 0.1838, 0.8102, 0.1838, 0.8102, 0.1838, 0.8102, 0.1838, 0.8102, 0.1838, 0.8102, 0.1838, 0.8102, 0.1838, 0.8102, 0.1838, 0.8102, 0.1838, 0.8102, 0.1838, 0.8102, 0.1838, 0.8102, 0.1838, 0.8102, 0.1838, 0.8102, 0.1838, 0.8102, 0.1838, 0.8102, 0.1855, 0.9388, 0.1855, 0.9388, 0.1855, 0.9388, 0.1855, 0.9388, 0.1855, 0.9388, 0.1855, 0.9388, 0.1855, 0.9388, 0.1855, 0.9388, 0.1855, 0.9388, 0.1855, 0.9388, 0.1855, 0.9388, 0.1855, 0.9388, 0.1855, 0.9388, 0.1855, 0.9388, 0.1855, 0.9388, 0.1855, 0.9388, 0.1855, 0.9388, 0.1855, 0.9388, 0.1855, 0.9388, 0.1855, 0.9388, 0.1855, 0.9388, 0.1855, 0.9388, 0.1855, 0.9388, 0.1855, 0.9388, 0.1855, 0.9388, 0.1855, 0.9388, 0.1855, 0.9388, 0.1855, 0.9388, 0.1855, 0.9388, 0.1855, 0.9388, 0.1855, 0.9388, 0.1855, 0.9388, 0.1855, 0.9388, 0.1855, 0.9388, 0.1855, 0.9388, 0.1855, 0.9388, 0.1855, 0.9388, 0.1855, 0.9388, 0.1855, 0.9388, 0.1855, 0.9388, 0.1855, 0.9388, 0.1855, 0.9388, 0.1855, 0.9388, 0.1855, 0.9388, 0.1855, 0.9388, 0.1855, 0.9388, 0.1855, 0.9388, 0.1855, 0.9388, 0.1855, 0.9388, 0.1855, 0.9388, 0.1855, 0.9388, 0.1855, 0.9388, 0.1855, 0.9388, 0.1855, 0.9388, 0.1855, 0.9388, 0.1855, 0.9388, 0.1855, 0.9388, 0.1855, 0.9388, 0.1855, 0.9388, 0.1855, 0.9388])
me_cube_002.use_remesh_preserve_volume = False
me_cube_002.use_remesh_preserve_attributes = False
me_cube_002.use_mirror_vertex_groups = False
me_cube_002.update()
me_cube = bpy.data.meshes.new('Cube')
me_cube.from_pydata([(-0.5068, -0.3157, 0.3157), (-0.5186, -0.2659, 0.2659), (-0.2659, -0.5186, 0.2659), (-0.3157, -0.5068, 0.3157), (-0.2659, -0.2659, 0.5186), (-0.524, -0.4383, 0.4383), (-0.5284, -0.3928, 0.3928), (-0.4383, -0.4383, 0.524), (0.5068, -0.3157, 0.3157), (0.5186, -0.2659, 0.2659), (0.2659, -0.5186, 0.2659), (0.3157, -0.5068, 0.3157), (0.2659, -0.2659, 0.5186), (0.3157, -0.3157, 0.5068), (-0.3157, -0.3157, 0.5068), (0.524, -0.4383, 0.4383), (0.5284, -0.3928, 0.3928), (0.3928, -0.5284, 0.3928), (0.4383, -0.524, 0.4383), (0.3928, -0.3928, 0.5284), (0.4383, -0.4383, 0.524), (-0.3928, -0.3928, 0.5284), (-0.4383, -0.524, 0.4383), (-0.3928, -0.5284, 0.3928), (-0.5186, 0.2659, 0.2659), (-0.3157, 0.5068, 0.3157), (-0.5068, 0.3157, 0.3157), (-0.3157, 0.3157, 0.5068), (-0.524, 0.4383, 0.4383), (-0.5284, 0.3928, 0.3928), (-0.4383, 0.4383, 0.524), (-0.3928, 0.3928, 0.5284), (-0.2659, 0.2659, 0.5186), (0.2659, 0.5186, 0.2659), (0.3157, 0.5068, 0.3157), (0.5186, 0.2659, 0.2659), (0.5068, 0.3157, 0.3157), (0.3157, 0.3157, 0.5068), (0.2659, 0.2659, 0.5186), (-0.2659, 0.5186, 0.2659), (0.524, 0.4383, 0.4383), (0.3928, 0.5284, 0.3928), (0.4383, 0.524, 0.4383), (0.3928, 0.3928, 0.5284), (0.4383, 0.4383, 0.524), (0.5284, 0.3928, 0.3928), (-0.4383, 0.524, 0.4383), (-0.3928, 0.5284, 0.3928), (-0.5068, -0.3157, -0.3157), (-0.5186, -0.2659, -0.2659), (-0.2659, -0.5186, -0.2659), (-0.2659, -0.2659, -0.5186), (-0.3157, -0.5068, -0.3157), (-0.524, -0.4383, -0.4383), (-0.3928, -0.3928, -0.5284), (-0.4383, -0.4383, -0.524), (-0.3928, -0.5284, -0.3928), (-0.5284, -0.3928, -0.3928), (0.3157, -0.5068, -0.3157), (0.2659, -0.2659, -0.5186), (0.3157, -0.3157, -0.5068), (0.2659, -0.5186, -0.2659), (0.5068, -0.3157, -0.3157), (0.5186, -0.2659, -0.2659), (-0.3157, -0.3157, -0.5068), (0.5284, -0.3928, -0.3928), (0.4383, -0.524, -0.4383), (0.3928, -0.3928, -0.5284), (0.4383, -0.4383, -0.524), (0.3928, -0.5284, -0.3928), (0.524, -0.4383, -0.4383), (-0.4383, -0.524, -0.4383), (-0.5186, 0.2659, -0.2659), (-0.3157, 0.5068, -0.3157), (-0.5068, 0.3157, -0.3157), (-0.3157, 0.3157, -0.5068), (-0.2659, 0.2659, -0.5186), (-0.524, 0.4383, -0.4383), (-0.5284, 0.3928, -0.3928), (-0.3928, 0.5284, -0.3928), (-0.4383, 0.4383, -0.524), (0.2659, 0.2659, -0.5186), (0.2659, 0.5186, -0.2659), (0.3157, 0.5068, -0.3157), (0.5068, 0.3157, -0.3157), (0.5186, 0.2659, -0.2659), (0.3157, 0.3157, -0.5068), (-0.2659, 0.5186, -0.2659), (0.4383, 0.4383, -0.524), (0.3928, 0.5284, -0.3928), (0.4383, 0.524, -0.4383), (0.524, 0.4383, -0.4383), (0.5284, 0.3928, -0.3928), (0.3928, 0.3928, -0.5284), (-0.3928, 0.3928, -0.5284), (-0.4383, 0.524, -0.4383)], [], [(21, 14, 27, 31), (0, 6, 29, 26), (3, 23, 56, 52), (49, 1, 24, 72), (50, 2, 3, 52), (1, 49, 48, 0), (4, 32, 27, 14), (24, 1, 0, 26), (56, 23, 22, 71), (6, 57, 53, 5), (21, 31, 30, 7), (29, 6, 5, 28), (48, 57, 6, 0), (19, 43, 37, 13), (8, 36, 45, 16), (19, 13, 14, 21), (50, 61, 10, 2), (11, 58, 69, 17), (3, 11, 17, 23), (63, 85, 35, 9), (32, 4, 12, 38), (61, 58, 11, 10), (9, 8, 62, 63), (4, 14, 13, 12), (10, 11, 3, 2), (12, 13, 37, 38), (35, 36, 8, 9), (69, 66, 18, 17), (16, 15, 70, 65), (21, 7, 20, 19), (17, 18, 22, 23), (19, 20, 44, 43), (45, 40, 15, 16), (62, 8, 16, 65), (25, 73, 79, 47), (87, 73, 25, 39), (24, 26, 74, 72), (79, 95, 46, 47), (29, 28, 77, 78), (74, 26, 29, 78), (43, 31, 27, 37), (87, 39, 33, 82), (34, 41, 89, 83), (25, 47, 41, 34), (82, 33, 34, 83), (35, 85, 84, 36), (32, 38, 37, 27), (33, 39, 25, 34), (89, 41, 42, 90), (45, 92, 91, 40), (31, 43, 44, 30), (41, 47, 46, 42), (84, 92, 45, 36), (54, 94, 75, 64), (48, 74, 78, 57), (51, 64, 75, 76), (72, 74, 48, 49), (54, 55, 80, 94), (78, 77, 53, 57), (67, 60, 86, 93), (62, 65, 92, 84), (67, 54, 64, 60), (52, 56, 69, 58), (76, 81, 59, 51), (51, 59, 60, 64), (61, 50, 52, 58), (59, 81, 86, 60), (85, 63, 62, 84), (54, 67, 68, 55), (69, 56, 71, 66), (67, 93, 88, 68), (92, 65, 70, 91), (93, 86, 75, 94), (73, 83, 89, 79), (22, 7, 5), (44, 40, 42), (46, 28, 30), (18, 15, 20), (76, 75, 86, 81), (82, 83, 73, 87), (94, 80, 88, 93), (89, 90, 95, 79), (91, 88, 90), (70, 66, 68), (71, 53, 55), (95, 80, 77), (80, 55, 53, 77), (46, 95, 77, 28), (88, 80, 95, 90), (42, 40, 91, 90), (88, 91, 70, 68), (71, 55, 68, 66), (22, 5, 53, 71), (70, 15, 18, 66), (44, 20, 15, 40), (46, 30, 44, 42), (7, 30, 28, 5), (22, 18, 20, 7)])
me_cube.polygons.foreach_set('use_smooth', [True] * 98)
_k = set([(0, 1), (0, 6), (0, 26), (0, 48), (1, 24), (1, 49), (2, 3), (2, 10), (2, 50), (3, 11), (3, 23), (3, 52), (4, 12), (4, 14), (4, 32), (5, 6), (5, 28), (5, 53), (6, 29), (6, 57), (7, 20), (7, 21), (7, 30), (8, 9), (8, 16), (8, 36), (8, 62), (9, 35), (9, 63), (10, 11), (10, 61), (11, 17), (11, 58), (12, 13), (12, 38), (13, 14), (13, 19), (13, 37), (14, 21), (14, 27), (15, 16), (15, 40), (15, 70), (16, 45), (16, 65), (17, 18), (17, 23), (17, 69), (18, 22), (18, 66), (19, 20), (19, 21), (19, 43), (20, 44), (21, 31), (22, 23), (22, 71), (23, 56), (24, 26), (24, 72), (25, 34), (25, 39), (25, 47), (25, 73), (26, 29), (26, 74), (27, 31), (27, 32), (27, 37), (28, 29), (28, 77), (29, 78), (30, 31), (30, 44), (31, 43), (32, 38), (33, 34), (33, 39), (33, 82), (34, 41), (34, 83), (35, 36), (35, 85), (36, 45), (36, 84), (37, 38), (37, 43), (39, 87), (40, 45), (40, 91), (41, 42), (41, 47), (41, 89), (42, 46), (42, 90), (43, 44), (45, 92), (46, 47), (46, 95), (47, 79), (48, 49), (48, 57), (48, 74), (49, 72), (50, 52), (50, 61), (51, 59), (51, 64), (51, 76), (52, 56), (52, 58), (53, 57), (53, 77), (54, 55), (54, 64), (54, 67), (54, 94), (55, 68), (55, 80), (56, 69), (56, 71), (57, 78), (58, 61), (58, 69), (59, 60), (59, 81), (60, 64), (60, 67), (60, 86), (62, 63), (62, 65), (62, 84), (63, 85), (64, 75), (65, 70), (65, 92), (66, 69), (66, 71), (67, 68), (67, 93), (68, 88), (70, 91), (72, 74), (73, 79), (73, 83), (73, 87), (74, 78), (75, 76), (75, 86), (75, 94), (76, 81), (77, 78), (79, 89), (79, 95), (80, 88), (80, 94), (81, 86), (82, 83), (82, 87), (83, 89), (84, 85), (84, 92), (86, 93), (88, 93), (89, 90), (90, 95), (91, 92), (93, 94)])
me_cube.attributes.new('sharp_edge', 'BOOLEAN', 'EDGE').data.foreach_set('value', [ (min(e.vertices), max(e.vertices)) in _k for e in me_cube.edges])
_uv = me_cube.uv_layers.new(name='UVMap')
_uv.uv.foreach_set('vector', [0.2888, 0.6461, 0.3518, 0.6461, 0.6096, 0.904, 0.6096, 0.9669, 0.9079, 0.6382, 0.9708, 0.6382, 0.6501, 0.959, 0.6501, 0.8961, 0.6641, 0.8961, 0.6641, 0.959, 0.3433, 0.6382, 0.4062, 0.6382, 0.0625, 0.9952, 0.0625, 0.5027, 0.0625, 0.5027, 0.0625, 0.9952, 0.1838, 0.8102, 0.1838, 0.8102, 0.1838, 0.8102, 0.1838, 0.8102, 0.1838, 0.8102, 0.1838, 0.8102, 0.1838, 0.8102, 0.1838, 0.8102, 0.1838, 0.8102, 0.1838, 0.8102, 0.1838, 0.8102, 0.1838, 0.8102, 0.1838, 0.8102, 0.1838, 0.8102, 0.1838, 0.8102, 0.1838, 0.8102, 0.1838, 0.8102, 0.1838, 0.8102, 0.1838, 0.8102, 0.1838, 0.8102, 0.1838, 0.8102, 0.1838, 0.8102, 0.1838, 0.8102, 0.1838, 0.8102, 0.1838, 0.8102, 0.1838, 0.8102, 0.1838, 0.8102, 0.1838, 0.8102, 0.1838, 0.8102, 0.1838, 0.8102, 0.1838, 0.8102, 0.1838, 0.8102, 0.6501, 0.3804, 0.6501, 0.3174, 0.9708, 0.6382, 0.9079, 0.6382, 0.6096, 0.3253, 0.9304, 0.6461, 0.8675, 0.6461, 0.6096, 0.3883, 0.6427, 0.8961, 0.9005, 0.6382, 0.9635, 0.6382, 0.6427, 0.959, 0.6096, 0.3253, 0.6096, 0.3883, 0.3518, 0.6461, 0.2888, 0.6461, 0.0625, 0.5027, 0.0625, 0.5027, 0.0625, 0.9952, 0.0625, 0.9952, 0.9219, 0.6382, 0.6641, 0.3804, 0.6641, 0.3174, 0.9849, 0.6382, 0.6641, 0.8961, 0.9219, 0.6382, 0.9849, 0.6382, 0.6641, 0.959, 0.0625, 0.5027, 0.0625, 0.5027, 0.0625, 0.9952, 0.0625, 0.9952, 0.0625, 0.9952, 0.0625, 0.5027, 0.0625, 0.5027, 0.0625, 0.9952, 0.1838, 0.8102, 0.1838, 0.8102, 0.1838, 0.8102, 0.1838, 0.8102, 0.1838, 0.8102, 0.1838, 0.8102, 0.1838, 0.8102, 0.1838, 0.8102, 0.1838, 0.8102, 0.1838, 0.8102, 0.1838, 0.8102, 0.1838, 0.8102, 0.1838, 0.8102, 0.1838, 0.8102, 0.1838, 0.8102, 0.1838, 0.8102, 0.1838, 0.8102, 0.1838, 0.8102, 0.1838, 0.8102, 0.1838, 0.8102, 0.1838, 0.8102, 0.1838, 0.8102, 0.1838, 0.8102, 0.1838, 0.8102, 0.1838, 0.8102, 0.1838, 0.8102, 0.1838, 0.8102, 0.1838, 0.8102, 0.1838, 0.8102, 0.1838, 0.8102, 0.1838, 0.8102, 0.1838, 0.8102, 0.1838, 0.8102, 0.1838, 0.8102, 0.1838, 0.8102, 0.1838, 0.8102, 0.1838, 0.8102, 0.1838, 0.8102, 0.1838, 0.8102, 0.1838, 0.8102, 0.1838, 0.8102, 0.1838, 0.8102, 0.1838, 0.8102, 0.1838, 0.8102, 0.1838, 0.8102, 0.1838, 0.8102, 0.1838, 0.8102, 0.1838, 0.8102, 0.3849, 0.6382, 0.6427, 0.8961, 0.6427, 0.959, 0.3219, 0.6382, 0.9138, 0.6008, 0.6559, 0.3429, 0.6559, 0.28, 0.9767, 0.6008, 0.1838, 0.8102, 0.1838, 0.8102, 0.1838, 0.8102, 0.1838, 0.8102, 0.1838, 0.8102, 0.1838, 0.8102, 0.1838, 0.8102, 0.1838, 0.8102, 0.1838, 0.8102, 0.1838, 0.8102, 0.1838, 0.8102, 0.1838, 0.8102, 0.1838, 0.8102, 0.1838, 0.8102, 0.1838, 0.8102, 0.1838, 0.8102, 0.3922, 0.6382, 0.6501, 0.8961, 0.6501, 0.959, 0.3293, 0.6382, 0.9304, 0.6461, 0.6096, 0.9669, 0.6096, 0.904, 0.8675, 0.6461, 0.0625, 0.9952, 0.0625, 0.5027, 0.0625, 0.5027, 0.0625, 0.9952, 0.6559, 0.8586, 0.6559, 0.9216, 0.3351, 0.6008, 0.3981, 0.6008, 0.9138, 0.6008, 0.9767, 0.6008, 0.6559, 0.9216, 0.6559, 0.8586, 0.1838, 0.8102, 0.1838, 0.8102, 0.1838, 0.8102, 0.1838, 0.8102, 0.1838, 0.8102, 0.1838, 0.8102, 0.1838, 0.8102, 0.1838, 0.8102, 0.1838, 0.8102, 0.1838, 0.8102, 0.1838, 0.8102, 0.1838, 0.8102, 0.1838, 0.8102, 0.1838, 0.8102, 0.1838, 0.8102, 0.1838, 0.8102, 0.1838, 0.8102, 0.1838, 0.8102, 0.1838, 0.8102, 0.1838, 0.8102, 0.1838, 0.8102, 0.1838, 0.8102, 0.1838, 0.8102, 0.1838, 0.8102, 0.1838, 0.8102, 0.1838, 0.8102, 0.1838, 0.8102, 0.1838, 0.8102, 0.1838, 0.8102, 0.1838, 0.8102, 0.1838, 0.8102, 0.1838, 0.8102, 0.6427, 0.3804, 0.6427, 0.3174, 0.9635, 0.6382, 0.9005, 0.6382, 0.596, 0.9708, 0.2752, 0.6501, 0.3381, 0.6501, 0.596, 0.9079, 0.6501, 0.3804, 0.3922, 0.6382, 0.3293, 0.6382, 0.6501, 0.3174, 0.1838, 0.8102, 0.1838, 0.8102, 0.1838, 0.8102, 0.1838, 0.8102, 0.1838, 0.8102, 0.1838, 0.8102, 0.1838, 0.8102, 0.1838, 0.8102, 0.1838, 0.8102, 0.1838, 0.8102, 0.1838, 0.8102, 0.1838, 0.8102, 0.1838, 0.8102, 0.1838, 0.8102, 0.1838, 0.8102, 0.1838, 0.8102, 0.9168, 0.6501, 0.8538, 0.6501, 0.596, 0.3922, 0.596, 0.3293, 0.3849, 0.6382, 0.3219, 0.6382, 0.6427, 0.3174, 0.6427, 0.3804, 0.9168, 0.6501, 0.596, 0.9708, 0.596, 0.9079, 0.8538, 0.6501, 0.4062, 0.6382, 0.3433, 0.6382, 0.6641, 0.3174, 0.6641, 0.3804, 0.0625, 0.5027, 0.0625, 0.5027, 0.0625, 0.9952, 0.0625, 0.9952, 0.1838, 0.8102, 0.1838, 0.8102, 0.1838, 0.8102, 0.1838, 0.8102, 0.1838, 0.8102, 0.1838, 0.8102, 0.1838, 0.8102, 0.1838, 0.8102, 0.1838, 0.8102, 0.1838, 0.8102, 0.1838, 0.8102, 0.1838, 0.8102, 0.1838, 0.8102, 0.1838, 0.8102, 0.1838, 0.8102, 0.1838, 0.8102, 0.1838, 0.8102, 0.1838, 0.8102, 0.1838, 0.8102, 0.1838, 0.8102, 0.1838, 0.8102, 0.1838, 0.8102, 0.1838, 0.8102, 0.1838, 0.8102, 0.1838, 0.8102, 0.1838, 0.8102, 0.1838, 0.8102, 0.1838, 0.8102, 0.1838, 0.8102, 0.1838, 0.8102, 0.1838, 0.8102, 0.1838, 0.8102, 0.596, 0.3293, 0.596, 0.3922, 0.3381, 0.6501, 0.2752, 0.6501, 0.6559, 0.3429, 0.3981, 0.6008, 0.3351, 0.6008, 0.6559, 0.28, 0.1855, 0.9388, 0.1855, 0.9388, 0.1855, 0.9388, 0.1855, 0.9388, 0.1855, 0.9388, 0.1855, 0.9388, 0.1855, 0.9388, 0.1855, 0.9388, 0.1855, 0.9388, 0.1855, 0.9388, 0.1855, 0.9388, 0.1855, 0.9388, 0.1838, 0.8102, 0.1838, 0.8102, 0.1838, 0.8102, 0.1838, 0.8102, 0.1838, 0.8102, 0.1838, 0.8102, 0.1838, 0.8102, 0.1838, 0.8102, 0.1838, 0.8102, 0.1838, 0.8102, 0.1838, 0.8102, 0.1838, 0.8102, 0.1838, 0.8102, 0.1838, 0.8102, 0.1838, 0.8102, 0.1838, 0.8102, 0.1855, 0.9388, 0.1855, 0.9388, 0.1855, 0.9388, 0.1855, 0.9388, 0.1855, 0.9388, 0.1855, 0.9388, 0.1855, 0.9388, 0.1855, 0.9388, 0.1855, 0.9388, 0.1855, 0.9388, 0.1855, 0.9388, 0.1855, 0.9388, 0.1855, 0.9388, 0.1855, 0.9388, 0.1855, 0.9388, 0.1855, 0.9388, 0.1855, 0.9388, 0.1855, 0.9388, 0.1855, 0.9388, 0.1855, 0.9388, 0.1855, 0.9388, 0.1855, 0.9388, 0.1855, 0.9388, 0.1855, 0.9388, 0.1855, 0.9388, 0.1855, 0.9388, 0.1855, 0.9388, 0.1855, 0.9388, 0.1855, 0.9388, 0.1855, 0.9388, 0.1855, 0.9388, 0.1855, 0.9388, 0.1855, 0.9388, 0.1855, 0.9388, 0.1855, 0.9388, 0.1855, 0.9388, 0.1855, 0.9388, 0.1855, 0.9388, 0.1855, 0.9388, 0.1855, 0.9388, 0.1855, 0.9388, 0.1855, 0.9388, 0.1855, 0.9388, 0.1855, 0.9388, 0.1855, 0.9388, 0.1855, 0.9388, 0.1855, 0.9388, 0.1855, 0.9388, 0.1855, 0.9388, 0.1855, 0.9388, 0.1855, 0.9388, 0.1855, 0.9388, 0.1855, 0.9388, 0.1855, 0.9388, 0.1855, 0.9388, 0.1855, 0.9388, 0.1855, 0.9388, 0.1855, 0.9388, 0.1855, 0.9388, 0.1855, 0.9388])
me_cube.use_remesh_preserve_volume = False
me_cube.use_remesh_preserve_attributes = False
me_cube.use_mirror_vertex_groups = False
me_cube.update()

# ---- objects
ob_crate_large = bpy.data.objects.new('crate_large', me_cube_003)
ob_crate_medium = bpy.data.objects.new('crate_medium', me_cube_002)
ob_crate_small = bpy.data.objects.new('crate_small', me_cube)

# ---- transforms, parenting, visibility, modifiers, constraints
ob_crate_large.location = (0.0, 3.0, 0.0)
ob_crate_large.lineart.crease_threshold = 0.0
_m = ob_crate_large.modifiers.new('Auto Smooth', 'NODES')
_m.node_group = ng_auto_smooth
_gi = [s.identifier for s in ng_auto_smooth.interface.items_tree if s.item_type == 'SOCKET' and s.in_out == 'INPUT']
_m[_gi[1]] = 3.142  # Angle
ob_crate_medium.location = (0.0, 0.0, 0.0)
ob_crate_medium.lineart.crease_threshold = 0.0
_m = ob_crate_medium.modifiers.new('Auto Smooth', 'NODES')
_m.node_group = ng_auto_smooth
_gi = [s.identifier for s in ng_auto_smooth.interface.items_tree if s.item_type == 'SOCKET' and s.in_out == 'INPUT']
_m[_gi[1]] = 3.142  # Angle
ob_crate_small.location = (0.0, -3.0, 0.0)
ob_crate_small.lineart.crease_threshold = 0.0
_m = ob_crate_small.modifiers.new('Auto Smooth', 'NODES')
_m.node_group = ng_auto_smooth
_gi = [s.identifier for s in ng_auto_smooth.interface.items_tree if s.item_type == 'SOCKET' and s.in_out == 'INPUT']
_m[_gi[1]] = 3.142  # Angle

# ---- collection membership
col_collection_1.objects.link(ob_crate_large)
col_collection_1.objects.link(ob_crate_medium)
col_collection_1.objects.link(ob_crate_small)

# ---- scene / render settings (as saved in the file)
scene.frame_start = 1; scene.frame_end = 250; scene.frame_set(1)
scene.render.engine = 'BLENDER_EEVEE_NEXT'
scene.render.resolution_percentage = 50
scene.render.dither_intensity = 0.0
scene.cycles.use_denoising = False
scene.cycles.samples = 128
scene.cycles.sampling_pattern = 'TABULATED_SOBOL'
scene.cycles.light_sampling_threshold = 0.0
scene.cycles.use_adaptive_sampling = False
scene.cycles.use_light_tree = False
scene.cycles.blur_glossy = 0.0
scene.cycles.sample_clamp_indirect = 0.0
scene.view_settings.view_transform = 'Standard'
bpy.context.view_layer.update()

# ---- added for rendering (the .blend has no active camera and no usable light): camera, sun
cam_auto = bpy.data.cameras.new('AutoCamera')
cam_auto.lens = 50.0
cam_auto.sensor_width = 36.0
cam_auto.clip_end = 1000.0
ob_auto_camera = bpy.data.objects.new('AutoCamera', cam_auto)
scene.collection.objects.link(ob_auto_camera)
ob_auto_camera.location = (7.01674, -8.35759, 5.73839)
ob_auto_camera.rotation_euler = (1.09748, -7.21219e-08, 0.694738)
scene.camera = ob_auto_camera
light_auto_sun = bpy.data.lights.new('AutoSun', 'SUN')
light_auto_sun.energy = 3.0
light_auto_sun.angle = 0.0523599
ob_auto_sun = bpy.data.objects.new('AutoSun', light_auto_sun)
scene.collection.objects.link(ob_auto_sun)
ob_auto_sun.rotation_euler = (0.872665, 0.174533, 0.523599)
bpy.context.view_layer.update()
